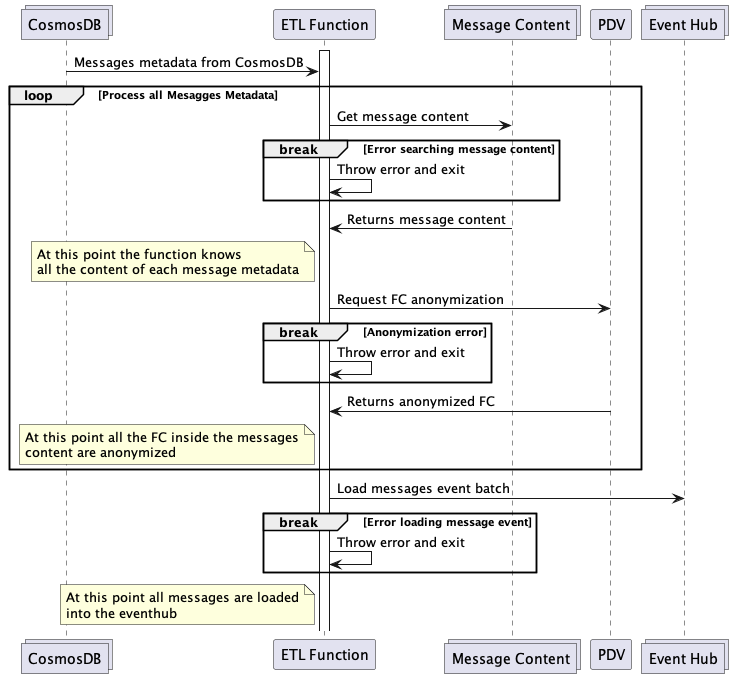

The diagram above was rendered by PlantUML. Its source (embedded in the PNG):
@startuml messages-ingestion-flow
collections "CosmosDB" as CosmosDB
participant "ETL Function" as etlFunc
collections "Message Content" as MessageContent
participant "PDV" as PDV
collections "Event Hub" as EventHub

activate etlFunc
CosmosDB -> etlFunc: Messages metadata from CosmosDB

loop Process all Mesagges Metadata
  etlFunc -> MessageContent: Get message content
  break Error searching message content
      etlFunc -> etlFunc: Throw error and exit
  end
  MessageContent -> etlFunc: Returns message content
  note left of etlFunc
    At this point the function knows
    all the content of each message metadata
  end note
  etlFunc -> PDV: Request FC anonymization
  break Anonymization error
      etlFunc -> etlFunc: Throw error and exit
  end
  PDV -> etlFunc: Returns anonymized FC
  note left of etlFunc
    At this point all the FC inside the messages
    content are anonymized
  end note
end

etlFunc -> EventHub: Load messages event batch
break Error loading message event
    etlFunc -> etlFunc: Throw error and exit
end
note left of etlFunc
    At this point all messages are loaded
    into the eventhub
end note

@enduml